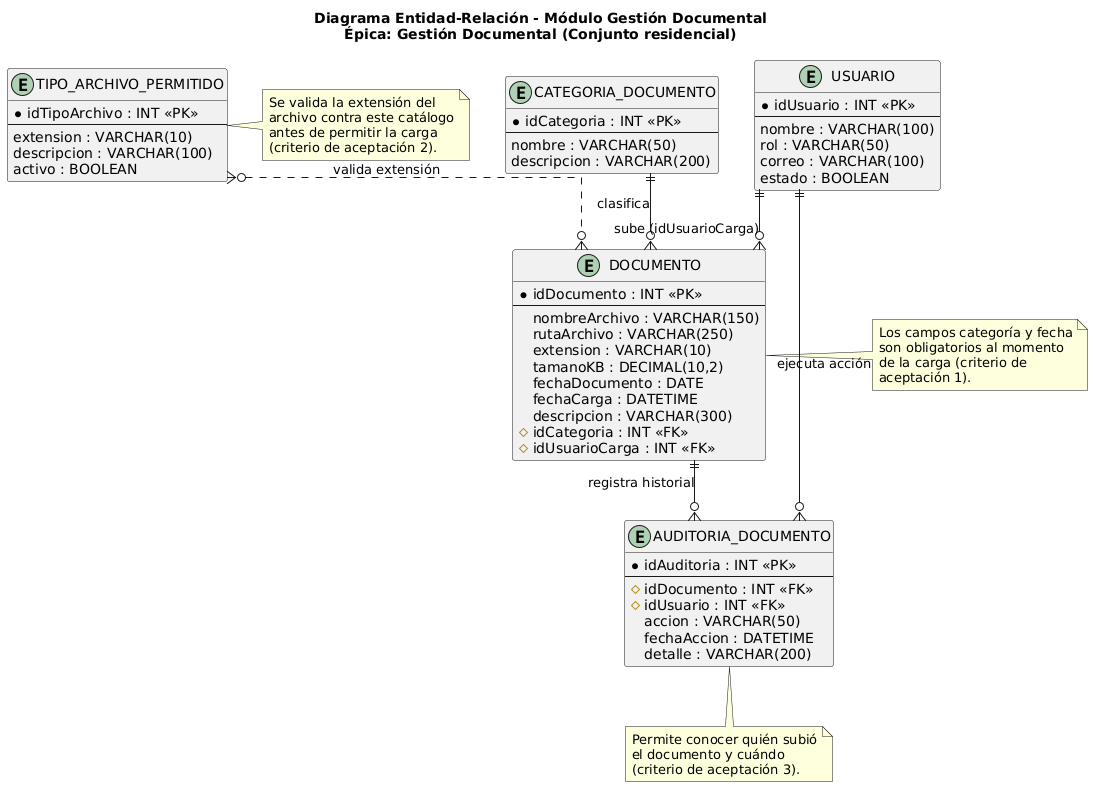

The diagram above was rendered by PlantUML. Its source (embedded in the PNG):
@startuml Diagrama_ER_GestionDocumental
title Diagrama Entidad-Relación - Módulo Gestión Documental\nÉpica: Gestión Documental (Conjunto residencial)

skinparam linetype ortho

entity "USUARIO" as usuario {
  * idUsuario : INT <<PK>>
  --
  nombre : VARCHAR(100)
  rol : VARCHAR(50)
  correo : VARCHAR(100)
  estado : BOOLEAN
}

entity "CATEGORIA_DOCUMENTO" as categoria {
  * idCategoria : INT <<PK>>
  --
  nombre : VARCHAR(50)
  descripcion : VARCHAR(200)
}

entity "TIPO_ARCHIVO_PERMITIDO" as tipoArchivo {
  * idTipoArchivo : INT <<PK>>
  --
  extension : VARCHAR(10)
  descripcion : VARCHAR(100)
  activo : BOOLEAN
}

entity "DOCUMENTO" as documento {
  * idDocumento : INT <<PK>>
  --
  nombreArchivo : VARCHAR(150)
  rutaArchivo : VARCHAR(250)
  extension : VARCHAR(10)
  tamanoKB : DECIMAL(10,2)
  fechaDocumento : DATE
  fechaCarga : DATETIME
  descripcion : VARCHAR(300)
  # idCategoria : INT <<FK>>
  # idUsuarioCarga : INT <<FK>>
}

entity "AUDITORIA_DOCUMENTO" as auditoria {
  * idAuditoria : INT <<PK>>
  --
  # idDocumento : INT <<FK>>
  # idUsuario : INT <<FK>>
  accion : VARCHAR(50)
  fechaAccion : DATETIME
  detalle : VARCHAR(200)
}

usuario       ||--o{ documento  : "sube (idUsuarioCarga)"
categoria     ||--o{ documento  : "clasifica"
documento     ||--o{ auditoria  : "registra historial"
usuario       ||--o{ auditoria  : "ejecuta acción"
tipoArchivo   }o..o{ documento  : "valida extensión"

note right of documento
  Los campos categoría y fecha
  son obligatorios al momento
  de la carga (criterio de
  aceptación 1).
end note

note right of tipoArchivo
  Se valida la extensión del
  archivo contra este catálogo
  antes de permitir la carga
  (criterio de aceptación 2).
end note

note bottom of auditoria
  Permite conocer quién subió
  el documento y cuándo
  (criterio de aceptación 3).
end note

@enduml